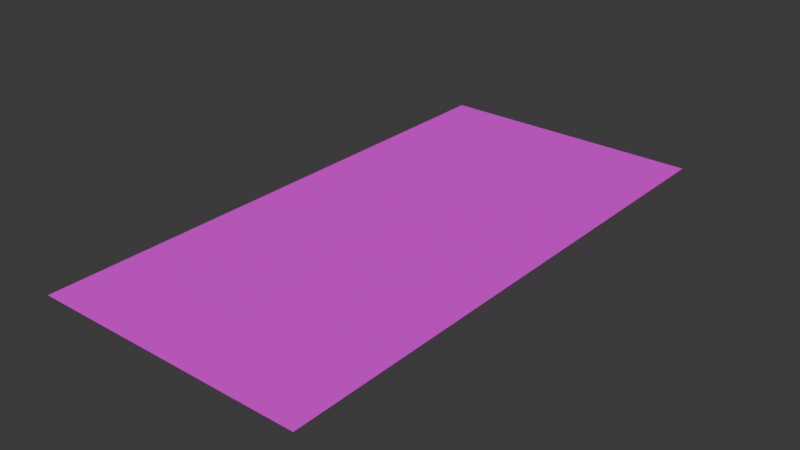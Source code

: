 # Source: courtyard.blend  (saved by Blender 4.5.90; exported with 4.5.12 LTS)
import bpy
from mathutils import Matrix  # noqa: F401  (used for matrix-valued properties, if any)

bpy.ops.wm.read_factory_settings(use_empty=True)
scene = bpy.context.scene
scene.name = 'Scene'

# ---- collections
col_collection = bpy.data.collections.new('Collection'); scene.collection.children.link(col_collection)

# ---- images (referenced by path relative to the original .blend; pixels are not part of the script)
import os
ASSET_DIR = os.environ.get("B2B_ASSET_DIR", "")  # directory of the original .blend (textures are referenced by path, not embedded)
HERE = os.path.dirname(os.path.abspath(__file__))  # packed textures are extracted next to this script under _unpacked/

def load_image(name, relpath, width, height, colorspace="sRGB"):
    """Load a texture the original file referenced (path relative to the .blend, or extracted next to this script)."""
    p = next((c for c in (os.path.join(HERE, relpath), os.path.join(ASSET_DIR, relpath)) if relpath and os.path.exists(c)), "")
    if p:
        img = bpy.data.images.load(p, check_existing=True)
        img.name = name
    else:  # same state as the original file: an image datablock whose file is absent (Cycles renders it pink)
        img = bpy.data.images.new(name, width, height)
        img.source = "FILE"
        img.filepath = "//" + (relpath or name)
    img.colorspace_settings.name = colorspace
    return img
img_courtyard = load_image('courtyard', 'courtyard.png', 1024, 1024, 'sRGB')

# ---- materials (node trees are filled in below, after node groups)
mat_sidewalk = bpy.data.materials.new('sidewalk')
mat_sidewalk.alpha_threshold = 0.0
mat_sidewalk.roughness = 0.5
mat_sidewalk.line_color = (0.0, 0.0, 0.0, 1.0)

# ---- material node trees
mat_sidewalk.use_nodes = True; mat_sidewalk.node_tree.nodes.clear()
_N = mat_sidewalk.node_tree.nodes; _L = mat_sidewalk.node_tree.links
n0 = _N.new('ShaderNodeBsdfPrincipled'); n0.name = 'Principled BSDF.001'; n0.location = (2638, 391)
n0.inputs[1].default_value = 0.1455
n0.inputs[2].default_value = 0.7409
n1 = _N.new('ShaderNodeOutputMaterial'); n1.name = 'Material Output.001'; n1.location = (3038, 391)
n2 = _N.new('ShaderNodeTexVoronoi'); n2.name = 'Voronoi Texture'; n2.location = (1001, 84)
n2.inputs[2].default_value = 268.4
n3 = _N.new('ShaderNodeTexCoord'); n3.name = 'Texture Coordinate'; n3.location = (642, 76)
n4 = _N.new('ShaderNodeMapping'); n4.name = 'Mapping.001'; n4.location = (822, 88)
n5 = _N.new('ShaderNodeMix'); n5.name = 'Mix'; n5.location = (1418, 630)
n5.data_type = 'RGBA'
n5.blend_type = 'OVERLAY'
n6 = _N.new('ShaderNodeMix'); n6.name = 'Mix.001'; n6.location = (1203, 391)
n6.data_type = 'RGBA'
n6.blend_type = 'SATURATION'
n6.inputs[0].default_value = 1.0
n6.inputs[7].default_value = (0.0, 0.0, 0.0, 1.0)
n7 = _N.new('ShaderNodeTexImage'); n7.name = 'Image Texture'; n7.location = (2205, 255)
n7.image = img_courtyard
n8 = _N.new('ShaderNodeTexCoord'); n8.name = 'Texture Coordinate.001'; n8.location = (1739, 82)
n9 = _N.new('ShaderNodeMapping'); n9.name = 'Mapping.002'; n9.location = (2007, 92)
_L.new(n0.outputs[0], n1.inputs[0])
_L.new(n4.outputs[0], n2.inputs[0])
_L.new(n3.outputs[3], n4.inputs[0])
_L.new(n6.outputs[2], n5.inputs[7])
_L.new(n2.outputs[1], n6.inputs[6])
_L.new(n9.outputs[0], n7.inputs[0])
_L.new(n8.outputs[2], n9.inputs[0])
_L.new(n7.outputs[0], n0.inputs[0])
n1.is_active_output = True

# ---- world
world_world = bpy.data.worlds.new('World'); scene.world = world_world
world_world.use_nodes = True; world_world.node_tree.nodes.clear()
_N = world_world.node_tree.nodes; _L = world_world.node_tree.links
n0 = _N.new('ShaderNodeOutputWorld'); n0.name = 'World Output'; n0.location = (200, 100)
n1 = _N.new('ShaderNodeBackground'); n1.name = 'Background'; n1.location = (-200, 100)
n1.inputs[0].default_value = (0.05088, 0.05088, 0.05088, 1.0)
_L.new(n1.outputs[0], n0.inputs[0])
n0.is_active_output = True
world_world.color = (0.05088, 0.05088, 0.05088)
world_world.sun_shadow_jitter_overblur = 0.0

# ---- meshes
me_plane_001 = bpy.data.meshes.new('Plane.001')
me_plane_001.from_pydata([(-50.0, -100.0, 0.0), (50.0, -100.0, 0.0), (-50.0, 100.0, 0.0), (50.0, 100.0, 0.0)], [], [(0, 1, 3, 2)])
_uv = me_plane_001.uv_layers.new(name='UVMap')
_uv.uv.foreach_set('vector', [0.0, 0.0, 0.5, 0.0, 0.5, 1.0, 0.0, 1.0])
me_plane_001.materials.append(mat_sidewalk)
me_plane_001.update()

# ---- objects
ob_road = bpy.data.objects.new('Road', me_plane_001)

# ---- transforms, parenting, visibility, modifiers, constraints
ob_road.location = (0.0, 0.0, 0.0)

# ---- collection membership
col_collection.objects.link(ob_road)

# ---- scene / render settings (as saved in the file)
scene.frame_start = 1; scene.frame_end = 250; scene.frame_set(1)
scene.render.engine = 'CYCLES'
scene.cycles.samples = 16
bpy.context.view_layer.update()

# ---- added for rendering (the .blend has no active camera and no usable light): camera, sun
cam_auto = bpy.data.cameras.new('AutoCamera')
cam_auto.lens = 50.0
cam_auto.sensor_width = 36.0
cam_auto.clip_end = 3630.84
ob_auto_camera = bpy.data.objects.new('AutoCamera', cam_auto)
scene.collection.objects.link(ob_auto_camera)
ob_auto_camera.location = (206.887, -248.264, 165.509)
ob_auto_camera.rotation_euler = (1.09748, -7.21219e-08, 0.694738)
scene.camera = ob_auto_camera
light_auto_sun = bpy.data.lights.new('AutoSun', 'SUN')
light_auto_sun.energy = 3.0
light_auto_sun.angle = 0.0523599
ob_auto_sun = bpy.data.objects.new('AutoSun', light_auto_sun)
scene.collection.objects.link(ob_auto_sun)
ob_auto_sun.rotation_euler = (0.872665, 0.174533, 0.523599)
bpy.context.view_layer.update()
